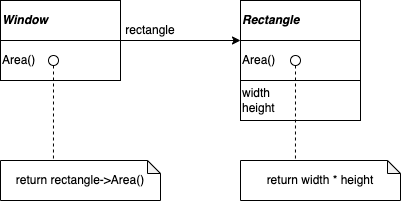

The diagram above was exported from draw.io. Its source (the exported page's mxGraphModel, read from the mxfile embedded in the PNG):
<mxGraphModel dx="1033" dy="369" grid="1" gridSize="10" guides="1" tooltips="1" connect="1" arrows="1" fold="1" page="1" pageScale="1" pageWidth="850" pageHeight="1100" math="0" shadow="0">
  <root>
    <mxCell id="0" />
    <mxCell id="1" parent="0" />
    <mxCell id="2" value="&lt;b&gt;&lt;i&gt;Window&lt;/i&gt;&lt;/b&gt;" style="rounded=0;whiteSpace=wrap;html=1;align=left;" vertex="1" parent="1">
      <mxGeometry x="120" y="1080" width="120" height="40" as="geometry" />
    </mxCell>
    <mxCell id="3" value="Area()" style="rounded=0;whiteSpace=wrap;html=1;align=left;" vertex="1" parent="1">
      <mxGeometry x="120" y="1120" width="120" height="40" as="geometry" />
    </mxCell>
    <mxCell id="4" value="&lt;b&gt;&lt;i&gt;Rectangle&lt;/i&gt;&lt;/b&gt;" style="rounded=0;whiteSpace=wrap;html=1;align=left;" vertex="1" parent="1">
      <mxGeometry x="360" y="1080" width="120" height="40" as="geometry" />
    </mxCell>
    <mxCell id="5" value="Area()" style="rounded=0;whiteSpace=wrap;html=1;align=left;" vertex="1" parent="1">
      <mxGeometry x="360" y="1120" width="120" height="40" as="geometry" />
    </mxCell>
    <mxCell id="6" value="width&lt;br&gt;height" style="rounded=0;whiteSpace=wrap;html=1;align=left;" vertex="1" parent="1">
      <mxGeometry x="360" y="1160" width="120" height="40" as="geometry" />
    </mxCell>
    <mxCell id="7" value="" style="endArrow=classic;html=1;rounded=0;entryX=0;entryY=0;entryDx=0;entryDy=0;" edge="1" target="5" parent="1">
      <mxGeometry width="50" height="50" relative="1" as="geometry">
        <mxPoint x="240" y="1120" as="sourcePoint" />
        <mxPoint x="240" y="1070" as="targetPoint" />
      </mxGeometry>
    </mxCell>
    <mxCell id="8" value="rectangle" style="text;html=1;strokeColor=none;fillColor=none;align=center;verticalAlign=middle;whiteSpace=wrap;rounded=0;" vertex="1" parent="1">
      <mxGeometry x="240" y="1100" width="60" height="20" as="geometry" />
    </mxCell>
    <mxCell id="9" value="&lt;div style=&quot;text-align: left&quot;&gt;return rectangle-&amp;gt;Area()&lt;/div&gt;" style="shape=note;whiteSpace=wrap;html=1;backgroundOutline=1;darkOpacity=0.05;size=13;" vertex="1" parent="1">
      <mxGeometry x="120" y="1240" width="160" height="40" as="geometry" />
    </mxCell>
    <mxCell id="10" value="&lt;div style=&quot;text-align: left&quot;&gt;return width * height&lt;/div&gt;" style="shape=note;whiteSpace=wrap;html=1;backgroundOutline=1;darkOpacity=0.05;size=13;" vertex="1" parent="1">
      <mxGeometry x="360" y="1240" width="160" height="40" as="geometry" />
    </mxCell>
    <mxCell id="11" value="" style="ellipse;whiteSpace=wrap;html=1;aspect=fixed;" vertex="1" parent="1">
      <mxGeometry x="168" y="1135" width="10" height="10" as="geometry" />
    </mxCell>
    <mxCell id="12" value="" style="endArrow=none;dashed=1;html=1;rounded=0;entryX=0.331;entryY=0;entryDx=0;entryDy=0;entryPerimeter=0;exitX=0.5;exitY=1;exitDx=0;exitDy=0;" edge="1" source="11" target="9" parent="1">
      <mxGeometry width="50" height="50" relative="1" as="geometry">
        <mxPoint x="-72" y="1125" as="sourcePoint" />
        <mxPoint x="208" y="1205" as="targetPoint" />
      </mxGeometry>
    </mxCell>
    <mxCell id="13" value="" style="ellipse;whiteSpace=wrap;html=1;aspect=fixed;" vertex="1" parent="1">
      <mxGeometry x="410" y="1135" width="10" height="10" as="geometry" />
    </mxCell>
    <mxCell id="14" value="" style="endArrow=none;dashed=1;html=1;rounded=0;entryX=0.331;entryY=0;entryDx=0;entryDy=0;entryPerimeter=0;exitX=0.5;exitY=1;exitDx=0;exitDy=0;" edge="1" source="13" parent="1">
      <mxGeometry width="50" height="50" relative="1" as="geometry">
        <mxPoint x="170" y="1125" as="sourcePoint" />
        <mxPoint x="414.96000000000004" y="1240" as="targetPoint" />
      </mxGeometry>
    </mxCell>
  </root>
</mxGraphModel>